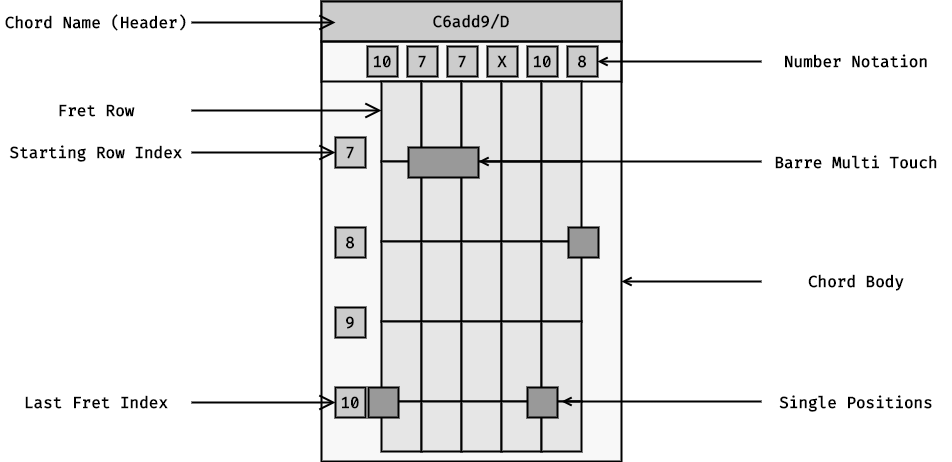

The diagram above was exported from draw.io. Its source (the exported page's mxGraphModel, read from the mxfile embedded in the PNG):
<mxGraphModel dx="1404" dy="2023" grid="1" gridSize="10" guides="1" tooltips="1" connect="1" arrows="1" fold="1" page="1" pageScale="1" pageWidth="827" pageHeight="1169" math="0" shadow="0">
  <root>
    <mxCell id="0" />
    <mxCell id="1" parent="0" />
    <mxCell id="-Pa1aKLQWNe-DP7_riiV-62" value="" style="rounded=0;whiteSpace=wrap;html=1;strokeWidth=2;fillColor=#F8F8F8;" vertex="1" parent="1">
      <mxGeometry x="360" y="-80" width="300" height="460" as="geometry" />
    </mxCell>
    <mxCell id="-Pa1aKLQWNe-DP7_riiV-63" value="C6add9/D" style="rounded=0;whiteSpace=wrap;html=1;fillColor=#CCCCCC;strokeWidth=2;fontStyle=1;fontFamily=Fira Code;fontSource=https%3A%2F%2Ffonts.googleapis.com%2Fcss%3Ffamily%3DFira%2BCode;fontSize=16;" vertex="1" parent="1">
      <mxGeometry x="360" y="-80" width="300" height="40" as="geometry" />
    </mxCell>
    <mxCell id="-Pa1aKLQWNe-DP7_riiV-64" value="" style="rounded=0;whiteSpace=wrap;html=1;fillColor=none;strokeWidth=2;fontStyle=1;fontFamily=Fira Code;fontSource=https%3A%2F%2Ffonts.googleapis.com%2Fcss%3Ffamily%3DFira%2BCode;fontSize=16;" vertex="1" parent="1">
      <mxGeometry x="360" y="-40" width="300" height="40" as="geometry" />
    </mxCell>
    <mxCell id="-Pa1aKLQWNe-DP7_riiV-65" value="" style="rounded=0;whiteSpace=wrap;html=1;strokeWidth=2;fillColor=#CCCCCC;" vertex="1" parent="1">
      <mxGeometry x="374" y="56" width="30" height="30" as="geometry" />
    </mxCell>
    <mxCell id="-Pa1aKLQWNe-DP7_riiV-66" value="" style="rounded=0;whiteSpace=wrap;html=1;fillColor=#E6E6E6;strokeWidth=2;" vertex="1" parent="1">
      <mxGeometry x="420" width="40" height="80" as="geometry" />
    </mxCell>
    <mxCell id="-Pa1aKLQWNe-DP7_riiV-67" value="" style="rounded=0;whiteSpace=wrap;html=1;fillColor=#E6E6E6;strokeWidth=2;" vertex="1" parent="1">
      <mxGeometry x="460" width="40" height="80" as="geometry" />
    </mxCell>
    <mxCell id="-Pa1aKLQWNe-DP7_riiV-68" value="" style="rounded=0;whiteSpace=wrap;html=1;fillColor=#E6E6E6;strokeWidth=2;" vertex="1" parent="1">
      <mxGeometry x="500" width="40" height="80" as="geometry" />
    </mxCell>
    <mxCell id="-Pa1aKLQWNe-DP7_riiV-69" value="" style="rounded=0;whiteSpace=wrap;html=1;fillColor=#E6E6E6;strokeWidth=2;" vertex="1" parent="1">
      <mxGeometry x="540" width="40" height="80" as="geometry" />
    </mxCell>
    <mxCell id="-Pa1aKLQWNe-DP7_riiV-70" value="" style="rounded=0;whiteSpace=wrap;html=1;fillColor=#E6E6E6;strokeWidth=2;" vertex="1" parent="1">
      <mxGeometry x="580" width="40" height="80" as="geometry" />
    </mxCell>
    <mxCell id="-Pa1aKLQWNe-DP7_riiV-71" value="" style="rounded=0;whiteSpace=wrap;html=1;fillColor=#E6E6E6;strokeWidth=2;" vertex="1" parent="1">
      <mxGeometry x="420" y="80" width="40" height="80" as="geometry" />
    </mxCell>
    <mxCell id="-Pa1aKLQWNe-DP7_riiV-72" value="" style="rounded=0;whiteSpace=wrap;html=1;fillColor=#E6E6E6;strokeWidth=2;" vertex="1" parent="1">
      <mxGeometry x="460" y="80" width="40" height="80" as="geometry" />
    </mxCell>
    <mxCell id="-Pa1aKLQWNe-DP7_riiV-73" value="" style="rounded=0;whiteSpace=wrap;html=1;fillColor=#E6E6E6;strokeWidth=2;" vertex="1" parent="1">
      <mxGeometry x="500" y="80" width="40" height="80" as="geometry" />
    </mxCell>
    <mxCell id="-Pa1aKLQWNe-DP7_riiV-74" value="" style="rounded=0;whiteSpace=wrap;html=1;fillColor=#E6E6E6;strokeWidth=2;" vertex="1" parent="1">
      <mxGeometry x="540" y="80" width="40" height="80" as="geometry" />
    </mxCell>
    <mxCell id="-Pa1aKLQWNe-DP7_riiV-75" value="" style="rounded=0;whiteSpace=wrap;html=1;fillColor=#E6E6E6;strokeWidth=2;" vertex="1" parent="1">
      <mxGeometry x="580" y="80" width="40" height="80" as="geometry" />
    </mxCell>
    <mxCell id="-Pa1aKLQWNe-DP7_riiV-76" value="" style="rounded=0;whiteSpace=wrap;html=1;fillColor=#E6E6E6;strokeWidth=2;" vertex="1" parent="1">
      <mxGeometry x="420" y="160" width="40" height="80" as="geometry" />
    </mxCell>
    <mxCell id="-Pa1aKLQWNe-DP7_riiV-77" value="" style="rounded=0;whiteSpace=wrap;html=1;fillColor=#E6E6E6;strokeWidth=2;" vertex="1" parent="1">
      <mxGeometry x="460" y="160" width="40" height="80" as="geometry" />
    </mxCell>
    <mxCell id="-Pa1aKLQWNe-DP7_riiV-78" value="" style="rounded=0;whiteSpace=wrap;html=1;fillColor=#E6E6E6;strokeWidth=2;" vertex="1" parent="1">
      <mxGeometry x="500" y="160" width="40" height="80" as="geometry" />
    </mxCell>
    <mxCell id="-Pa1aKLQWNe-DP7_riiV-79" value="" style="rounded=0;whiteSpace=wrap;html=1;fillColor=#E6E6E6;strokeWidth=2;" vertex="1" parent="1">
      <mxGeometry x="540" y="160" width="40" height="80" as="geometry" />
    </mxCell>
    <mxCell id="-Pa1aKLQWNe-DP7_riiV-80" value="" style="rounded=0;whiteSpace=wrap;html=1;fillColor=#E6E6E6;strokeWidth=2;" vertex="1" parent="1">
      <mxGeometry x="580" y="160" width="40" height="80" as="geometry" />
    </mxCell>
    <mxCell id="-Pa1aKLQWNe-DP7_riiV-81" value="" style="rounded=0;whiteSpace=wrap;html=1;fillColor=#E6E6E6;strokeWidth=2;" vertex="1" parent="1">
      <mxGeometry x="420" y="240" width="40" height="80" as="geometry" />
    </mxCell>
    <mxCell id="-Pa1aKLQWNe-DP7_riiV-82" value="" style="rounded=0;whiteSpace=wrap;html=1;fillColor=#E6E6E6;strokeWidth=2;" vertex="1" parent="1">
      <mxGeometry x="460" y="240" width="40" height="80" as="geometry" />
    </mxCell>
    <mxCell id="-Pa1aKLQWNe-DP7_riiV-83" value="" style="rounded=0;whiteSpace=wrap;html=1;fillColor=#E6E6E6;strokeWidth=2;" vertex="1" parent="1">
      <mxGeometry x="500" y="240" width="40" height="80" as="geometry" />
    </mxCell>
    <mxCell id="-Pa1aKLQWNe-DP7_riiV-84" value="" style="rounded=0;whiteSpace=wrap;html=1;fillColor=#E6E6E6;strokeWidth=2;" vertex="1" parent="1">
      <mxGeometry x="540" y="240" width="40" height="80" as="geometry" />
    </mxCell>
    <mxCell id="-Pa1aKLQWNe-DP7_riiV-85" value="" style="rounded=0;whiteSpace=wrap;html=1;fillColor=#E6E6E6;strokeWidth=2;" vertex="1" parent="1">
      <mxGeometry x="580" y="240" width="40" height="80" as="geometry" />
    </mxCell>
    <mxCell id="-Pa1aKLQWNe-DP7_riiV-86" value="" style="rounded=0;whiteSpace=wrap;html=1;fillColor=#E6E6E6;strokeWidth=2;" vertex="1" parent="1">
      <mxGeometry x="420" y="320" width="40" height="50" as="geometry" />
    </mxCell>
    <mxCell id="-Pa1aKLQWNe-DP7_riiV-87" value="" style="rounded=0;whiteSpace=wrap;html=1;fillColor=#E6E6E6;strokeWidth=2;" vertex="1" parent="1">
      <mxGeometry x="460" y="320" width="40" height="50" as="geometry" />
    </mxCell>
    <mxCell id="-Pa1aKLQWNe-DP7_riiV-88" value="" style="rounded=0;whiteSpace=wrap;html=1;fillColor=#E6E6E6;strokeWidth=2;" vertex="1" parent="1">
      <mxGeometry x="500" y="320" width="40" height="50" as="geometry" />
    </mxCell>
    <mxCell id="-Pa1aKLQWNe-DP7_riiV-89" value="" style="rounded=0;whiteSpace=wrap;html=1;fillColor=#E6E6E6;strokeWidth=2;" vertex="1" parent="1">
      <mxGeometry x="540" y="320" width="40" height="50" as="geometry" />
    </mxCell>
    <mxCell id="-Pa1aKLQWNe-DP7_riiV-90" value="" style="rounded=0;whiteSpace=wrap;html=1;fillColor=#E6E6E6;strokeWidth=2;" vertex="1" parent="1">
      <mxGeometry x="580" y="320" width="40" height="50" as="geometry" />
    </mxCell>
    <mxCell id="-Pa1aKLQWNe-DP7_riiV-91" value="" style="rounded=0;whiteSpace=wrap;html=1;strokeWidth=2;fillColor=#CCCCCC;" vertex="1" parent="1">
      <mxGeometry x="406" y="-35" width="30" height="30" as="geometry" />
    </mxCell>
    <mxCell id="-Pa1aKLQWNe-DP7_riiV-92" value="" style="rounded=0;whiteSpace=wrap;html=1;strokeWidth=2;fillColor=#CCCCCC;" vertex="1" parent="1">
      <mxGeometry x="446" y="-35" width="30" height="30" as="geometry" />
    </mxCell>
    <mxCell id="-Pa1aKLQWNe-DP7_riiV-93" value="" style="rounded=0;whiteSpace=wrap;html=1;strokeWidth=2;fillColor=#CCCCCC;" vertex="1" parent="1">
      <mxGeometry x="486" y="-35" width="30" height="30" as="geometry" />
    </mxCell>
    <mxCell id="-Pa1aKLQWNe-DP7_riiV-94" value="" style="rounded=0;whiteSpace=wrap;html=1;strokeWidth=2;fillColor=#CCCCCC;" vertex="1" parent="1">
      <mxGeometry x="526" y="-35" width="30" height="30" as="geometry" />
    </mxCell>
    <mxCell id="-Pa1aKLQWNe-DP7_riiV-95" value="" style="rounded=0;whiteSpace=wrap;html=1;strokeWidth=2;fillColor=#CCCCCC;" vertex="1" parent="1">
      <mxGeometry x="566" y="-35" width="30" height="30" as="geometry" />
    </mxCell>
    <mxCell id="-Pa1aKLQWNe-DP7_riiV-96" value="" style="rounded=0;whiteSpace=wrap;html=1;strokeWidth=2;fillColor=#CCCCCC;" vertex="1" parent="1">
      <mxGeometry x="606" y="-35" width="30" height="30" as="geometry" />
    </mxCell>
    <mxCell id="-Pa1aKLQWNe-DP7_riiV-97" value="" style="rounded=0;whiteSpace=wrap;html=1;strokeWidth=2;fillColor=#CCCCCC;" vertex="1" parent="1">
      <mxGeometry x="374" y="146" width="30" height="30" as="geometry" />
    </mxCell>
    <mxCell id="-Pa1aKLQWNe-DP7_riiV-98" value="" style="rounded=0;whiteSpace=wrap;html=1;strokeWidth=2;fillColor=#CCCCCC;" vertex="1" parent="1">
      <mxGeometry x="374" y="226" width="30" height="30" as="geometry" />
    </mxCell>
    <mxCell id="-Pa1aKLQWNe-DP7_riiV-99" value="" style="rounded=0;whiteSpace=wrap;html=1;strokeWidth=2;fillColor=#CCCCCC;" vertex="1" parent="1">
      <mxGeometry x="374" y="306" width="30" height="30" as="geometry" />
    </mxCell>
    <mxCell id="-Pa1aKLQWNe-DP7_riiV-100" value="7" style="rounded=0;whiteSpace=wrap;html=1;fillColor=none;strokeWidth=2;fontStyle=1;fontFamily=Fira Code;fontSource=https%3A%2F%2Ffonts.googleapis.com%2Fcss%3Ffamily%3DFira%2BCode;fontSize=16;strokeColor=none;" vertex="1" parent="1">
      <mxGeometry x="374" y="56" width="30" height="30" as="geometry" />
    </mxCell>
    <mxCell id="-Pa1aKLQWNe-DP7_riiV-101" value="8" style="rounded=0;whiteSpace=wrap;html=1;fillColor=none;strokeWidth=2;fontStyle=1;fontFamily=Fira Code;fontSource=https%3A%2F%2Ffonts.googleapis.com%2Fcss%3Ffamily%3DFira%2BCode;fontSize=16;strokeColor=none;" vertex="1" parent="1">
      <mxGeometry x="374" y="146" width="30" height="30" as="geometry" />
    </mxCell>
    <mxCell id="-Pa1aKLQWNe-DP7_riiV-102" value="9" style="rounded=0;whiteSpace=wrap;html=1;fillColor=none;strokeWidth=2;fontStyle=1;fontFamily=Fira Code;fontSource=https%3A%2F%2Ffonts.googleapis.com%2Fcss%3Ffamily%3DFira%2BCode;fontSize=16;strokeColor=none;" vertex="1" parent="1">
      <mxGeometry x="374" y="226" width="30" height="30" as="geometry" />
    </mxCell>
    <mxCell id="-Pa1aKLQWNe-DP7_riiV-103" value="10" style="rounded=0;whiteSpace=wrap;html=1;fillColor=none;strokeWidth=2;fontStyle=1;fontFamily=Fira Code;fontSource=https%3A%2F%2Ffonts.googleapis.com%2Fcss%3Ffamily%3DFira%2BCode;fontSize=16;strokeColor=none;" vertex="1" parent="1">
      <mxGeometry x="374" y="306" width="30" height="30" as="geometry" />
    </mxCell>
    <mxCell id="-Pa1aKLQWNe-DP7_riiV-104" value="10" style="rounded=0;whiteSpace=wrap;html=1;fillColor=none;strokeWidth=2;fontStyle=1;fontFamily=Fira Code;fontSource=https%3A%2F%2Ffonts.googleapis.com%2Fcss%3Ffamily%3DFira%2BCode;fontSize=16;strokeColor=none;" vertex="1" parent="1">
      <mxGeometry x="406" y="-35" width="30" height="30" as="geometry" />
    </mxCell>
    <mxCell id="-Pa1aKLQWNe-DP7_riiV-105" value="7" style="rounded=0;whiteSpace=wrap;html=1;fillColor=none;strokeWidth=2;fontStyle=1;fontFamily=Fira Code;fontSource=https%3A%2F%2Ffonts.googleapis.com%2Fcss%3Ffamily%3DFira%2BCode;fontSize=16;strokeColor=none;" vertex="1" parent="1">
      <mxGeometry x="446" y="-35" width="30" height="30" as="geometry" />
    </mxCell>
    <mxCell id="-Pa1aKLQWNe-DP7_riiV-106" value="7" style="rounded=0;whiteSpace=wrap;html=1;fillColor=none;strokeWidth=2;fontStyle=1;fontFamily=Fira Code;fontSource=https%3A%2F%2Ffonts.googleapis.com%2Fcss%3Ffamily%3DFira%2BCode;fontSize=16;strokeColor=none;" vertex="1" parent="1">
      <mxGeometry x="486" y="-35" width="30" height="30" as="geometry" />
    </mxCell>
    <mxCell id="-Pa1aKLQWNe-DP7_riiV-107" value="X" style="rounded=0;whiteSpace=wrap;html=1;fillColor=none;strokeWidth=2;fontStyle=1;fontFamily=Fira Code;fontSource=https%3A%2F%2Ffonts.googleapis.com%2Fcss%3Ffamily%3DFira%2BCode;fontSize=16;strokeColor=none;" vertex="1" parent="1">
      <mxGeometry x="526" y="-35" width="30" height="30" as="geometry" />
    </mxCell>
    <mxCell id="-Pa1aKLQWNe-DP7_riiV-108" value="10" style="rounded=0;whiteSpace=wrap;html=1;fillColor=none;strokeWidth=2;fontStyle=1;fontFamily=Fira Code;fontSource=https%3A%2F%2Ffonts.googleapis.com%2Fcss%3Ffamily%3DFira%2BCode;fontSize=16;strokeColor=none;" vertex="1" parent="1">
      <mxGeometry x="566" y="-35" width="30" height="30" as="geometry" />
    </mxCell>
    <mxCell id="-Pa1aKLQWNe-DP7_riiV-109" value="8" style="rounded=0;whiteSpace=wrap;html=1;fillColor=none;strokeWidth=2;fontStyle=1;fontFamily=Fira Code;fontSource=https%3A%2F%2Ffonts.googleapis.com%2Fcss%3Ffamily%3DFira%2BCode;fontSize=16;strokeColor=none;" vertex="1" parent="1">
      <mxGeometry x="606" y="-35" width="30" height="30" as="geometry" />
    </mxCell>
    <mxCell id="-Pa1aKLQWNe-DP7_riiV-111" value="" style="rounded=0;whiteSpace=wrap;html=1;strokeWidth=2;fillColor=#999999;" vertex="1" parent="1">
      <mxGeometry x="407" y="306" width="30" height="30" as="geometry" />
    </mxCell>
    <mxCell id="-Pa1aKLQWNe-DP7_riiV-112" value="" style="rounded=0;whiteSpace=wrap;html=1;strokeWidth=2;fillColor=#999999;" vertex="1" parent="1">
      <mxGeometry x="447" y="66" width="70" height="30" as="geometry" />
    </mxCell>
    <mxCell id="-Pa1aKLQWNe-DP7_riiV-113" value="" style="rounded=0;whiteSpace=wrap;html=1;strokeWidth=2;fillColor=#999999;" vertex="1" parent="1">
      <mxGeometry x="607" y="146" width="30" height="30" as="geometry" />
    </mxCell>
    <mxCell id="-Pa1aKLQWNe-DP7_riiV-114" value="" style="rounded=0;whiteSpace=wrap;html=1;strokeWidth=2;fillColor=#999999;" vertex="1" parent="1">
      <mxGeometry x="566" y="306" width="30" height="30" as="geometry" />
    </mxCell>
    <mxCell id="-Pa1aKLQWNe-DP7_riiV-116" style="edgeStyle=orthogonalEdgeStyle;rounded=0;orthogonalLoop=1;jettySize=auto;html=1;entryX=0;entryY=0.5;entryDx=0;entryDy=0;endArrow=open;endFill=0;strokeWidth=2;endSize=12;" edge="1" parent="1" source="-Pa1aKLQWNe-DP7_riiV-115" target="-Pa1aKLQWNe-DP7_riiV-100">
      <mxGeometry relative="1" as="geometry" />
    </mxCell>
    <mxCell id="-Pa1aKLQWNe-DP7_riiV-115" value="Starting Row Index" style="rounded=0;whiteSpace=wrap;html=1;fillColor=none;strokeWidth=2;fontStyle=1;fontFamily=Fira Code;fontSource=https%3A%2F%2Ffonts.googleapis.com%2Fcss%3Ffamily%3DFira%2BCode;fontSize=16;strokeColor=none;" vertex="1" parent="1">
      <mxGeometry x="40" y="56" width="190" height="30" as="geometry" />
    </mxCell>
    <mxCell id="-Pa1aKLQWNe-DP7_riiV-117" value="Chord Name (Header)" style="rounded=0;whiteSpace=wrap;html=1;fillColor=none;strokeWidth=2;fontStyle=1;fontFamily=Fira Code;fontSource=https%3A%2F%2Ffonts.googleapis.com%2Fcss%3Ffamily%3DFira%2BCode;fontSize=16;strokeColor=none;" vertex="1" parent="1">
      <mxGeometry x="40" y="-74" width="190" height="30" as="geometry" />
    </mxCell>
    <mxCell id="-Pa1aKLQWNe-DP7_riiV-118" style="edgeStyle=orthogonalEdgeStyle;rounded=0;orthogonalLoop=1;jettySize=auto;html=1;entryX=0;entryY=0.5;entryDx=0;entryDy=0;endArrow=open;endFill=0;strokeWidth=2;endSize=12;" edge="1" parent="1">
      <mxGeometry relative="1" as="geometry">
        <mxPoint x="230" y="-59" as="sourcePoint" />
        <mxPoint x="374" y="-59" as="targetPoint" />
      </mxGeometry>
    </mxCell>
    <mxCell id="-Pa1aKLQWNe-DP7_riiV-119" style="edgeStyle=orthogonalEdgeStyle;rounded=0;orthogonalLoop=1;jettySize=auto;html=1;entryX=0;entryY=0.25;entryDx=0;entryDy=0;endArrow=open;endFill=0;strokeWidth=2;endSize=12;" edge="1" parent="1" source="-Pa1aKLQWNe-DP7_riiV-120">
      <mxGeometry relative="1" as="geometry">
        <mxPoint x="420" y="29" as="targetPoint" />
      </mxGeometry>
    </mxCell>
    <mxCell id="-Pa1aKLQWNe-DP7_riiV-120" value="Fret Row" style="rounded=0;whiteSpace=wrap;html=1;fillColor=none;strokeWidth=2;fontStyle=1;fontFamily=Fira Code;fontSource=https%3A%2F%2Ffonts.googleapis.com%2Fcss%3Ffamily%3DFira%2BCode;fontSize=16;strokeColor=none;" vertex="1" parent="1">
      <mxGeometry x="40" y="14" width="190" height="30" as="geometry" />
    </mxCell>
    <mxCell id="-Pa1aKLQWNe-DP7_riiV-122" style="edgeStyle=orthogonalEdgeStyle;rounded=0;orthogonalLoop=1;jettySize=auto;html=1;entryX=1;entryY=0.5;entryDx=0;entryDy=0;strokeWidth=2;endArrow=open;endFill=0;" edge="1" parent="1" source="-Pa1aKLQWNe-DP7_riiV-121" target="-Pa1aKLQWNe-DP7_riiV-109">
      <mxGeometry relative="1" as="geometry" />
    </mxCell>
    <mxCell id="-Pa1aKLQWNe-DP7_riiV-121" value="Number Notation" style="rounded=0;whiteSpace=wrap;html=1;fillColor=none;strokeWidth=2;fontStyle=1;fontFamily=Fira Code;fontSource=https%3A%2F%2Ffonts.googleapis.com%2Fcss%3Ffamily%3DFira%2BCode;fontSize=16;strokeColor=none;" vertex="1" parent="1">
      <mxGeometry x="800" y="-35" width="190" height="30" as="geometry" />
    </mxCell>
    <mxCell id="-Pa1aKLQWNe-DP7_riiV-123" style="edgeStyle=orthogonalEdgeStyle;rounded=0;orthogonalLoop=1;jettySize=auto;html=1;strokeWidth=2;endArrow=open;endFill=0;" edge="1" parent="1">
      <mxGeometry relative="1" as="geometry">
        <mxPoint x="517" y="80" as="targetPoint" />
        <mxPoint x="800" y="80" as="sourcePoint" />
      </mxGeometry>
    </mxCell>
    <mxCell id="-Pa1aKLQWNe-DP7_riiV-124" value="Barre Multi Touch" style="rounded=0;whiteSpace=wrap;html=1;fillColor=none;strokeWidth=2;fontStyle=1;fontFamily=Fira Code;fontSource=https%3A%2F%2Ffonts.googleapis.com%2Fcss%3Ffamily%3DFira%2BCode;fontSize=16;strokeColor=none;" vertex="1" parent="1">
      <mxGeometry x="800" y="66" width="190" height="30" as="geometry" />
    </mxCell>
    <mxCell id="-Pa1aKLQWNe-DP7_riiV-125" style="edgeStyle=orthogonalEdgeStyle;rounded=0;orthogonalLoop=1;jettySize=auto;html=1;entryX=0;entryY=0.5;entryDx=0;entryDy=0;endArrow=open;endFill=0;strokeWidth=2;endSize=12;" edge="1" parent="1" source="-Pa1aKLQWNe-DP7_riiV-126">
      <mxGeometry relative="1" as="geometry">
        <mxPoint x="374" y="321" as="targetPoint" />
      </mxGeometry>
    </mxCell>
    <mxCell id="-Pa1aKLQWNe-DP7_riiV-126" value="Last Fret Index" style="rounded=0;whiteSpace=wrap;html=1;fillColor=none;strokeWidth=2;fontStyle=1;fontFamily=Fira Code;fontSource=https%3A%2F%2Ffonts.googleapis.com%2Fcss%3Ffamily%3DFira%2BCode;fontSize=16;strokeColor=none;" vertex="1" parent="1">
      <mxGeometry x="40" y="306" width="190" height="30" as="geometry" />
    </mxCell>
    <mxCell id="-Pa1aKLQWNe-DP7_riiV-127" style="edgeStyle=orthogonalEdgeStyle;rounded=0;orthogonalLoop=1;jettySize=auto;html=1;strokeWidth=2;endArrow=open;endFill=0;" edge="1" parent="1">
      <mxGeometry relative="1" as="geometry">
        <mxPoint x="600" y="320" as="targetPoint" />
        <mxPoint x="800" y="320" as="sourcePoint" />
      </mxGeometry>
    </mxCell>
    <mxCell id="-Pa1aKLQWNe-DP7_riiV-128" value="Single Positions" style="rounded=0;whiteSpace=wrap;html=1;fillColor=none;strokeWidth=2;fontStyle=1;fontFamily=Fira Code;fontSource=https%3A%2F%2Ffonts.googleapis.com%2Fcss%3Ffamily%3DFira%2BCode;fontSize=16;strokeColor=none;" vertex="1" parent="1">
      <mxGeometry x="800" y="306" width="190" height="30" as="geometry" />
    </mxCell>
    <mxCell id="-Pa1aKLQWNe-DP7_riiV-129" style="edgeStyle=orthogonalEdgeStyle;rounded=0;orthogonalLoop=1;jettySize=auto;html=1;strokeWidth=2;endArrow=open;endFill=0;" edge="1" parent="1" source="-Pa1aKLQWNe-DP7_riiV-130">
      <mxGeometry relative="1" as="geometry">
        <mxPoint x="660" y="200" as="targetPoint" />
      </mxGeometry>
    </mxCell>
    <mxCell id="-Pa1aKLQWNe-DP7_riiV-130" value="Chord Body" style="rounded=0;whiteSpace=wrap;html=1;fillColor=none;strokeWidth=2;fontStyle=1;fontFamily=Fira Code;fontSource=https%3A%2F%2Ffonts.googleapis.com%2Fcss%3Ffamily%3DFira%2BCode;fontSize=16;strokeColor=none;" vertex="1" parent="1">
      <mxGeometry x="800" y="185" width="190" height="30" as="geometry" />
    </mxCell>
  </root>
</mxGraphModel>